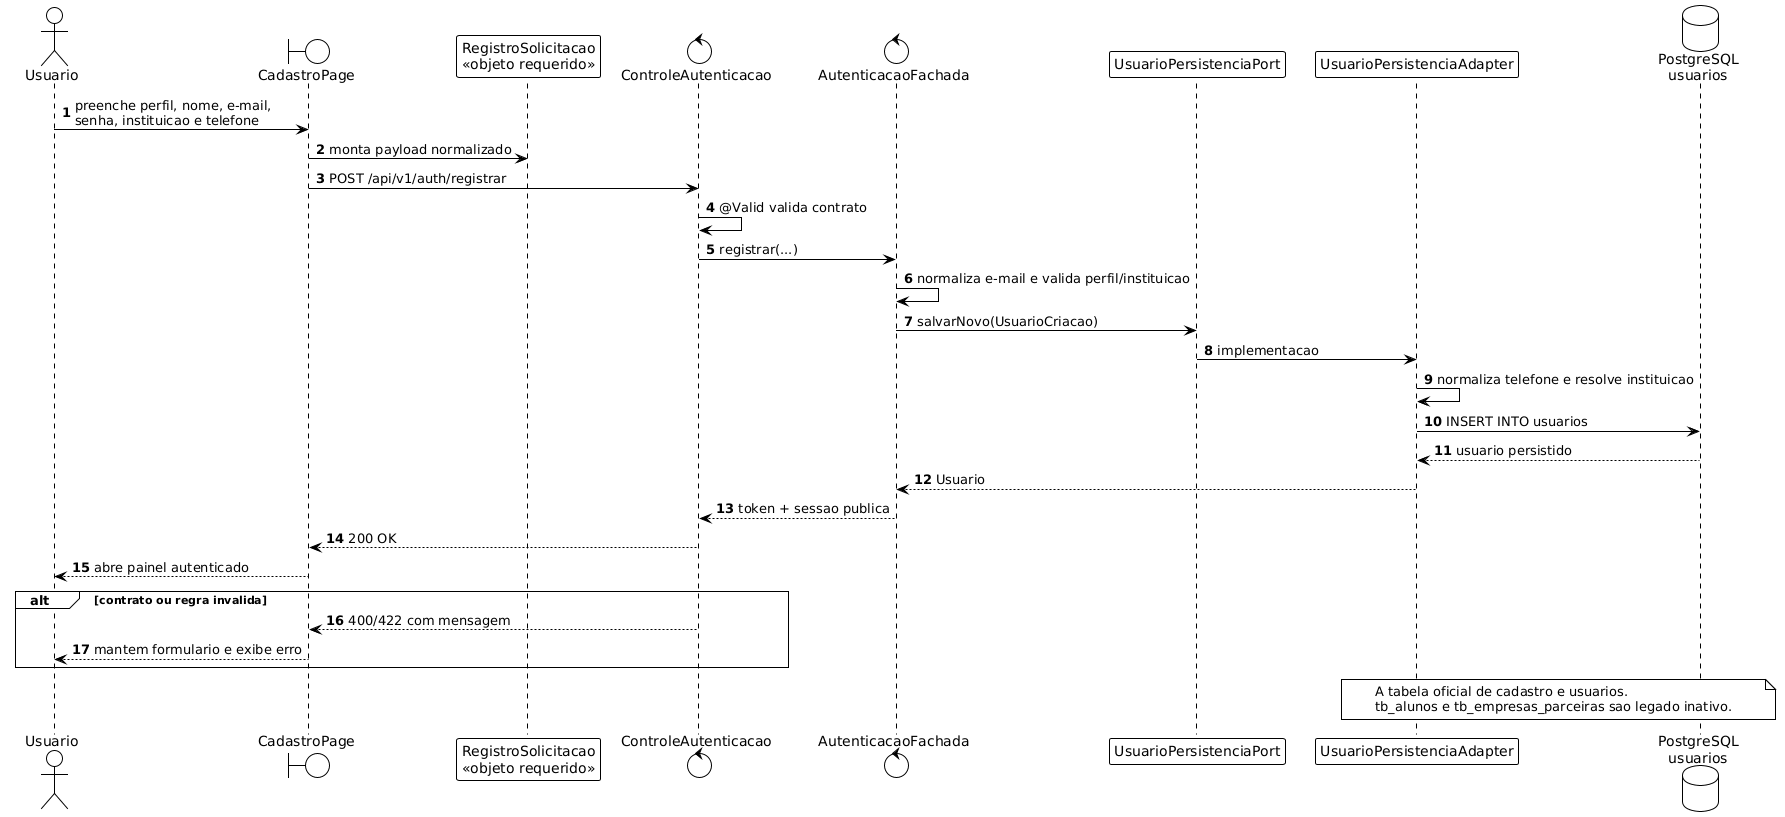

The diagram above was rendered by PlantUML. Its source (embedded in the PNG):
@startuml
!theme plain
autonumber

actor Usuario
boundary "CadastroPage" as SPA
participant "RegistroSolicitacao\n<<objeto requerido>>" as REQ
control "ControleAutenticacao" as REST
control "AutenticacaoFachada" as AUTH
participant "UsuarioPersistenciaPort" as PORT
participant "UsuarioPersistenciaAdapter" as ADAPTER
database "PostgreSQL\nusuarios" as DB

Usuario -> SPA : preenche perfil, nome, e-mail,\nsenha, instituicao e telefone
SPA -> REQ : monta payload normalizado
SPA -> REST : POST /api/v1/auth/registrar
REST -> REST : @Valid valida contrato
REST -> AUTH : registrar(...)
AUTH -> AUTH : normaliza e-mail e valida perfil/instituicao
AUTH -> PORT : salvarNovo(UsuarioCriacao)
PORT -> ADAPTER : implementacao
ADAPTER -> ADAPTER : normaliza telefone e resolve instituicao
ADAPTER -> DB : INSERT INTO usuarios
DB --> ADAPTER : usuario persistido
ADAPTER --> AUTH : Usuario
AUTH --> REST : token + sessao publica
REST --> SPA : 200 OK
SPA --> Usuario : abre painel autenticado

alt contrato ou regra invalida
  REST --> SPA : 400/422 com mensagem
  SPA --> Usuario : mantem formulario e exibe erro
end

note over ADAPTER, DB
  A tabela oficial de cadastro e usuarios.
  tb_alunos e tb_empresas_parceiras sao legado inativo.
end note
@enduml